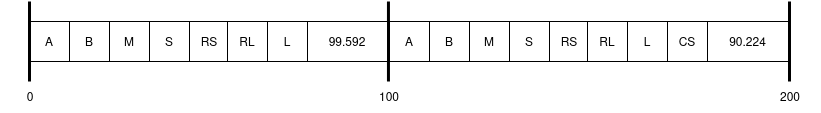

The diagram above was exported from draw.io. Its source (the exported page's mxGraphModel, read from the mxfile embedded in the PNG):
<mxGraphModel dx="1673" dy="789" grid="1" gridSize="10" guides="1" tooltips="1" connect="1" arrows="1" fold="1" page="1" pageScale="1" pageWidth="850" pageHeight="1100" math="0" shadow="0">
  <root>
    <mxCell id="0" />
    <mxCell id="1" parent="0" />
    <mxCell id="i9zEavQtKPm1DdgbwSPk-5" value="B" style="rounded=0;whiteSpace=wrap;html=1;" parent="1" vertex="1">
      <mxGeometry x="319" y="320" width="40" height="40" as="geometry" />
    </mxCell>
    <mxCell id="i9zEavQtKPm1DdgbwSPk-7" value="A" style="rounded=0;whiteSpace=wrap;html=1;" parent="1" vertex="1">
      <mxGeometry x="279" y="320" width="40" height="40" as="geometry" />
    </mxCell>
    <mxCell id="i9zEavQtKPm1DdgbwSPk-10" value="" style="endArrow=none;html=1;rounded=0;strokeWidth=3;strokeColor=default;" parent="1" edge="1">
      <mxGeometry width="50" height="50" relative="1" as="geometry">
        <mxPoint x="637.95" y="300" as="sourcePoint" />
        <mxPoint x="637.95" y="380" as="targetPoint" />
      </mxGeometry>
    </mxCell>
    <mxCell id="i9zEavQtKPm1DdgbwSPk-14" value="100" style="text;html=1;strokeColor=none;fillColor=none;align=center;verticalAlign=middle;whiteSpace=wrap;rounded=0;" parent="1" vertex="1">
      <mxGeometry x="609" y="380" width="60" height="30" as="geometry" />
    </mxCell>
    <mxCell id="i9zEavQtKPm1DdgbwSPk-16" value="200" style="text;html=1;strokeColor=none;fillColor=none;align=center;verticalAlign=middle;whiteSpace=wrap;rounded=0;" parent="1" vertex="1">
      <mxGeometry x="1010" y="380" width="60" height="30" as="geometry" />
    </mxCell>
    <mxCell id="i9zEavQtKPm1DdgbwSPk-18" value="" style="endArrow=none;html=1;rounded=0;strokeWidth=3;strokeColor=default;" parent="1" edge="1">
      <mxGeometry width="50" height="50" relative="1" as="geometry">
        <mxPoint x="279" y="300" as="sourcePoint" />
        <mxPoint x="279" y="380" as="targetPoint" />
      </mxGeometry>
    </mxCell>
    <mxCell id="i9zEavQtKPm1DdgbwSPk-17" value="" style="endArrow=none;html=1;rounded=0;strokeWidth=3;strokeColor=default;" parent="1" edge="1">
      <mxGeometry width="50" height="50" relative="1" as="geometry">
        <mxPoint x="1039" y="300" as="sourcePoint" />
        <mxPoint x="1039" y="380" as="targetPoint" />
      </mxGeometry>
    </mxCell>
    <mxCell id="i9zEavQtKPm1DdgbwSPk-19" value="0" style="text;html=1;strokeColor=none;fillColor=none;align=center;verticalAlign=middle;whiteSpace=wrap;rounded=0;" parent="1" vertex="1">
      <mxGeometry x="250" y="380" width="60" height="30" as="geometry" />
    </mxCell>
    <mxCell id="i9zEavQtKPm1DdgbwSPk-21" value="M" style="rounded=0;whiteSpace=wrap;html=1;" parent="1" vertex="1">
      <mxGeometry x="359" y="320" width="40" height="40" as="geometry" />
    </mxCell>
    <mxCell id="m5rLVfeTJ8ZVkZVHqS4Z-1" value="S" style="rounded=0;whiteSpace=wrap;html=1;" parent="1" vertex="1">
      <mxGeometry x="399" y="320" width="40" height="40" as="geometry" />
    </mxCell>
    <mxCell id="m5rLVfeTJ8ZVkZVHqS4Z-2" value="RS" style="rounded=0;whiteSpace=wrap;html=1;" parent="1" vertex="1">
      <mxGeometry x="439" y="320" width="40" height="40" as="geometry" />
    </mxCell>
    <mxCell id="m5rLVfeTJ8ZVkZVHqS4Z-3" value="RL" style="rounded=0;whiteSpace=wrap;html=1;" parent="1" vertex="1">
      <mxGeometry x="477" y="320" width="40" height="40" as="geometry" />
    </mxCell>
    <mxCell id="m5rLVfeTJ8ZVkZVHqS4Z-5" value="99.592" style="rounded=0;whiteSpace=wrap;html=1;" parent="1" vertex="1">
      <mxGeometry x="557" y="320" width="80" height="40" as="geometry" />
    </mxCell>
    <mxCell id="m5rLVfeTJ8ZVkZVHqS4Z-11" value="L" style="rounded=0;whiteSpace=wrap;html=1;" parent="1" vertex="1">
      <mxGeometry x="517" y="320" width="40" height="40" as="geometry" />
    </mxCell>
    <mxCell id="m5rLVfeTJ8ZVkZVHqS4Z-26" value="B" style="rounded=0;whiteSpace=wrap;html=1;" parent="1" vertex="1">
      <mxGeometry x="679" y="320" width="40" height="40" as="geometry" />
    </mxCell>
    <mxCell id="m5rLVfeTJ8ZVkZVHqS4Z-27" value="A" style="rounded=0;whiteSpace=wrap;html=1;" parent="1" vertex="1">
      <mxGeometry x="639" y="320" width="40" height="40" as="geometry" />
    </mxCell>
    <mxCell id="m5rLVfeTJ8ZVkZVHqS4Z-28" value="M" style="rounded=0;whiteSpace=wrap;html=1;" parent="1" vertex="1">
      <mxGeometry x="719" y="320" width="40" height="40" as="geometry" />
    </mxCell>
    <mxCell id="m5rLVfeTJ8ZVkZVHqS4Z-29" value="S" style="rounded=0;whiteSpace=wrap;html=1;" parent="1" vertex="1">
      <mxGeometry x="759" y="320" width="40" height="40" as="geometry" />
    </mxCell>
    <mxCell id="m5rLVfeTJ8ZVkZVHqS4Z-30" value="RS" style="rounded=0;whiteSpace=wrap;html=1;" parent="1" vertex="1">
      <mxGeometry x="799" y="320" width="40" height="40" as="geometry" />
    </mxCell>
    <mxCell id="m5rLVfeTJ8ZVkZVHqS4Z-31" value="RL" style="rounded=0;whiteSpace=wrap;html=1;" parent="1" vertex="1">
      <mxGeometry x="837" y="320" width="40" height="40" as="geometry" />
    </mxCell>
    <mxCell id="m5rLVfeTJ8ZVkZVHqS4Z-32" value="90.224" style="rounded=0;whiteSpace=wrap;html=1;" parent="1" vertex="1">
      <mxGeometry x="957" y="320" width="81" height="40" as="geometry" />
    </mxCell>
    <mxCell id="m5rLVfeTJ8ZVkZVHqS4Z-33" value="CS" style="rounded=0;whiteSpace=wrap;html=1;" parent="1" vertex="1">
      <mxGeometry x="917" y="320" width="40" height="40" as="geometry" />
    </mxCell>
    <mxCell id="m5rLVfeTJ8ZVkZVHqS4Z-34" value="L" style="rounded=0;whiteSpace=wrap;html=1;" parent="1" vertex="1">
      <mxGeometry x="877" y="320" width="40" height="40" as="geometry" />
    </mxCell>
  </root>
</mxGraphModel>